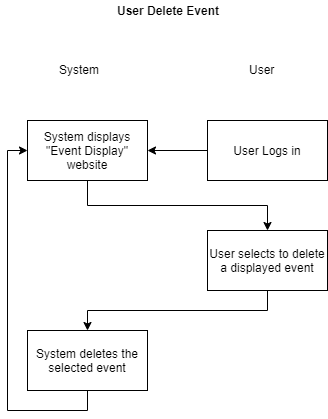

The diagram above was exported from draw.io. Its source (the exported page's mxGraphModel, read from the mxfile embedded in the PNG):
<mxGraphModel dx="1088" dy="551" grid="1" gridSize="10" guides="1" tooltips="1" connect="1" arrows="1" fold="1" page="1" pageScale="1" pageWidth="850" pageHeight="1100" math="0" shadow="0">
  <root>
    <mxCell id="0" />
    <mxCell id="1" parent="0" />
    <mxCell id="RANIqygFVoyZ-Y-dTXv--1" style="edgeStyle=orthogonalEdgeStyle;rounded=0;orthogonalLoop=1;jettySize=auto;html=1;entryX=1;entryY=0.5;entryDx=0;entryDy=0;" parent="1" source="SjB9UNFZhjuuy8Bqnxkd-33" target="SjB9UNFZhjuuy8Bqnxkd-36" edge="1">
      <mxGeometry relative="1" as="geometry" />
    </mxCell>
    <mxCell id="SjB9UNFZhjuuy8Bqnxkd-33" value="" style="rounded=0;whiteSpace=wrap;html=1;" parent="1" vertex="1">
      <mxGeometry x="460" y="130" width="120" height="60" as="geometry" />
    </mxCell>
    <mxCell id="SjB9UNFZhjuuy8Bqnxkd-34" value="User Logs in" style="text;html=1;strokeColor=none;fillColor=none;align=center;verticalAlign=middle;whiteSpace=wrap;rounded=0;" parent="1" vertex="1">
      <mxGeometry x="480" y="150" width="80" height="20" as="geometry" />
    </mxCell>
    <mxCell id="SjB9UNFZhjuuy8Bqnxkd-35" style="edgeStyle=orthogonalEdgeStyle;rounded=0;orthogonalLoop=1;jettySize=auto;html=1;exitX=0.5;exitY=1;exitDx=0;exitDy=0;entryX=0.5;entryY=0;entryDx=0;entryDy=0;" parent="1" source="SjB9UNFZhjuuy8Bqnxkd-36" target="SjB9UNFZhjuuy8Bqnxkd-39" edge="1">
      <mxGeometry relative="1" as="geometry" />
    </mxCell>
    <mxCell id="SjB9UNFZhjuuy8Bqnxkd-36" value="System displays &quot;Event Display&quot; website" style="rounded=0;whiteSpace=wrap;html=1;" parent="1" vertex="1">
      <mxGeometry x="280" y="130" width="120" height="60" as="geometry" />
    </mxCell>
    <mxCell id="SjB9UNFZhjuuy8Bqnxkd-38" style="edgeStyle=orthogonalEdgeStyle;rounded=0;orthogonalLoop=1;jettySize=auto;html=1;exitX=0.5;exitY=1;exitDx=0;exitDy=0;entryX=0.5;entryY=0;entryDx=0;entryDy=0;" parent="1" source="SjB9UNFZhjuuy8Bqnxkd-39" target="SjB9UNFZhjuuy8Bqnxkd-42" edge="1">
      <mxGeometry relative="1" as="geometry" />
    </mxCell>
    <mxCell id="SjB9UNFZhjuuy8Bqnxkd-39" value="User selects to delete a displayed event" style="rounded=0;whiteSpace=wrap;html=1;" parent="1" vertex="1">
      <mxGeometry x="460" y="240" width="120" height="60" as="geometry" />
    </mxCell>
    <mxCell id="SjB9UNFZhjuuy8Bqnxkd-62" style="edgeStyle=orthogonalEdgeStyle;rounded=0;orthogonalLoop=1;jettySize=auto;html=1;exitX=0.5;exitY=1;exitDx=0;exitDy=0;entryX=0;entryY=0.5;entryDx=0;entryDy=0;" parent="1" source="SjB9UNFZhjuuy8Bqnxkd-42" target="SjB9UNFZhjuuy8Bqnxkd-36" edge="1">
      <mxGeometry relative="1" as="geometry" />
    </mxCell>
    <mxCell id="SjB9UNFZhjuuy8Bqnxkd-42" value="System deletes the selected event" style="rounded=0;whiteSpace=wrap;html=1;" parent="1" vertex="1">
      <mxGeometry x="280" y="340" width="120" height="60" as="geometry" />
    </mxCell>
    <mxCell id="SjB9UNFZhjuuy8Bqnxkd-60" value="User Delete Event" style="text;html=1;strokeColor=none;fillColor=none;align=center;verticalAlign=middle;whiteSpace=wrap;rounded=0;fontStyle=1" parent="1" vertex="1">
      <mxGeometry x="360" y="10" width="120" height="20" as="geometry" />
    </mxCell>
    <mxCell id="RANIqygFVoyZ-Y-dTXv--2" value="User" style="text;html=1;resizable=0;points=[];autosize=1;align=left;verticalAlign=top;spacingTop=-4;" parent="1" vertex="1">
      <mxGeometry x="500" y="70" width="40" height="20" as="geometry" />
    </mxCell>
    <mxCell id="RANIqygFVoyZ-Y-dTXv--3" value="System" style="text;html=1;resizable=0;points=[];autosize=1;align=left;verticalAlign=top;spacingTop=-4;" parent="1" vertex="1">
      <mxGeometry x="310" y="70" width="60" height="20" as="geometry" />
    </mxCell>
  </root>
</mxGraphModel>